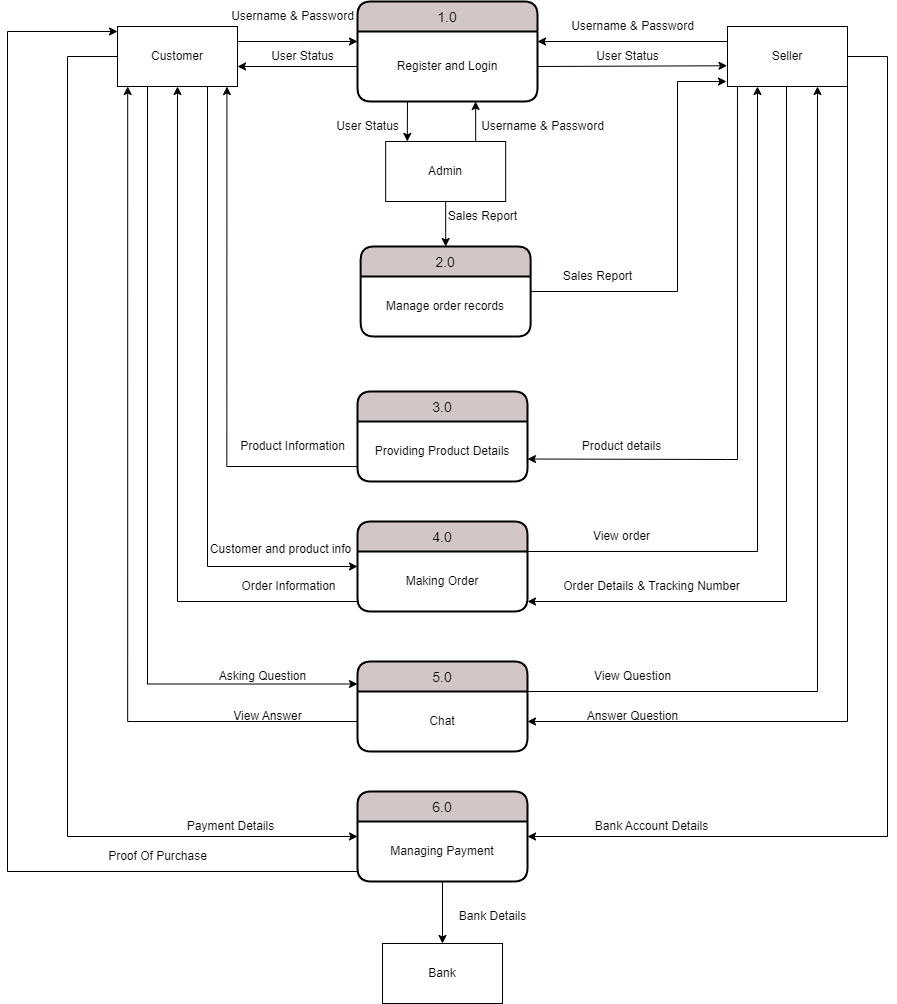

The diagram above was exported from draw.io. Its source (the exported page's mxGraphModel, read from the mxfile embedded in the PNG):
<mxGraphModel dx="6640" dy="1260" grid="1" gridSize="10" guides="1" tooltips="1" connect="1" arrows="1" fold="1" page="1" pageScale="1" pageWidth="850" pageHeight="1100" math="0" shadow="0">
  <root>
    <mxCell id="0" />
    <mxCell id="1" parent="0" />
    <mxCell id="2" value="1.0" style="swimlane;childLayout=stackLayout;horizontal=1;startSize=30;horizontalStack=0;rounded=1;fontSize=14;fontStyle=0;strokeWidth=2;resizeParent=0;resizeLast=1;shadow=0;dashed=0;align=center;fillColor=#D2C6C6;" vertex="1" parent="1">
      <mxGeometry x="-2320" y="260" width="180" height="100" as="geometry" />
    </mxCell>
    <mxCell id="3" style="edgeStyle=orthogonalEdgeStyle;rounded=0;orthogonalLoop=1;jettySize=auto;html=1;exitX=0;exitY=0.5;exitDx=0;exitDy=0;" edge="1" parent="2" source="4">
      <mxGeometry relative="1" as="geometry">
        <mxPoint x="-120" y="65" as="targetPoint" />
      </mxGeometry>
    </mxCell>
    <mxCell id="4" value="Register and Login" style="text;html=1;strokeColor=none;fillColor=none;align=center;verticalAlign=middle;whiteSpace=wrap;rounded=0;" vertex="1" parent="2">
      <mxGeometry y="30" width="180" height="70" as="geometry" />
    </mxCell>
    <mxCell id="5" value="2.0" style="swimlane;childLayout=stackLayout;horizontal=1;startSize=30;horizontalStack=0;rounded=1;fontSize=14;fontStyle=0;strokeWidth=2;resizeParent=0;resizeLast=1;shadow=0;dashed=0;align=center;fillColor=#D2C6C6;" vertex="1" parent="1">
      <mxGeometry x="-2316.8300000000004" y="505" width="170" height="90" as="geometry" />
    </mxCell>
    <mxCell id="6" value="Manage order records" style="text;html=1;strokeColor=none;fillColor=none;align=center;verticalAlign=middle;whiteSpace=wrap;rounded=0;" vertex="1" parent="5">
      <mxGeometry y="30" width="170" height="60" as="geometry" />
    </mxCell>
    <mxCell id="7" value="3.0" style="swimlane;childLayout=stackLayout;horizontal=1;startSize=30;horizontalStack=0;rounded=1;fontSize=14;fontStyle=0;strokeWidth=2;resizeParent=0;resizeLast=1;shadow=0;dashed=0;align=center;fillColor=#D2C6C6;" vertex="1" parent="1">
      <mxGeometry x="-2320.0000000000005" y="650" width="170" height="90" as="geometry" />
    </mxCell>
    <mxCell id="8" value="Providing Product Details" style="text;html=1;strokeColor=none;fillColor=none;align=center;verticalAlign=middle;whiteSpace=wrap;rounded=0;" vertex="1" parent="7">
      <mxGeometry y="30" width="170" height="60" as="geometry" />
    </mxCell>
    <mxCell id="9" style="edgeStyle=orthogonalEdgeStyle;rounded=0;orthogonalLoop=1;jettySize=auto;html=1;exitX=0;exitY=0.75;exitDx=0;exitDy=0;entryX=0.5;entryY=1;entryDx=0;entryDy=0;" edge="1" source="11" target="18" parent="1">
      <mxGeometry relative="1" as="geometry">
        <Array as="points">
          <mxPoint x="-2320" y="860" />
          <mxPoint x="-2500" y="860" />
        </Array>
      </mxGeometry>
    </mxCell>
    <mxCell id="10" value="4.0" style="swimlane;childLayout=stackLayout;horizontal=1;startSize=30;horizontalStack=0;rounded=1;fontSize=14;fontStyle=0;strokeWidth=2;resizeParent=0;resizeLast=1;shadow=0;dashed=0;align=center;fillColor=#D2C6C6;" vertex="1" parent="1">
      <mxGeometry x="-2320.0000000000005" y="780" width="170" height="90" as="geometry" />
    </mxCell>
    <mxCell id="11" value="Making Order" style="text;html=1;strokeColor=none;fillColor=none;align=center;verticalAlign=middle;whiteSpace=wrap;rounded=0;" vertex="1" parent="10">
      <mxGeometry y="30" width="170" height="60" as="geometry" />
    </mxCell>
    <mxCell id="12" value="5.0" style="swimlane;childLayout=stackLayout;horizontal=1;startSize=30;horizontalStack=0;rounded=1;fontSize=14;fontStyle=0;strokeWidth=2;resizeParent=0;resizeLast=1;shadow=0;dashed=0;align=center;fillColor=#D2C6C6;" vertex="1" parent="1">
      <mxGeometry x="-2320.0000000000005" y="920" width="170" height="90" as="geometry" />
    </mxCell>
    <mxCell id="13" value="Chat" style="text;html=1;strokeColor=none;fillColor=none;align=center;verticalAlign=middle;whiteSpace=wrap;rounded=0;fontColor=#000000;" vertex="1" parent="12">
      <mxGeometry y="30" width="170" height="60" as="geometry" />
    </mxCell>
    <mxCell id="14" style="edgeStyle=orthogonalEdgeStyle;rounded=0;orthogonalLoop=1;jettySize=auto;html=1;exitX=1;exitY=0.25;exitDx=0;exitDy=0;" edge="1" source="18" parent="1">
      <mxGeometry relative="1" as="geometry">
        <mxPoint x="-2320" y="300" as="targetPoint" />
      </mxGeometry>
    </mxCell>
    <mxCell id="15" style="edgeStyle=orthogonalEdgeStyle;rounded=0;orthogonalLoop=1;jettySize=auto;html=1;exitX=0.25;exitY=1;exitDx=0;exitDy=0;entryX=0;entryY=0.25;entryDx=0;entryDy=0;" edge="1" source="18" target="12" parent="1">
      <mxGeometry relative="1" as="geometry" />
    </mxCell>
    <mxCell id="16" style="edgeStyle=orthogonalEdgeStyle;rounded=0;orthogonalLoop=1;jettySize=auto;html=1;exitX=0;exitY=0.5;exitDx=0;exitDy=0;entryX=0;entryY=0.25;entryDx=0;entryDy=0;" edge="1" source="18" target="30" parent="1">
      <mxGeometry relative="1" as="geometry">
        <Array as="points">
          <mxPoint x="-2610" y="315" />
          <mxPoint x="-2610" y="1095" />
        </Array>
      </mxGeometry>
    </mxCell>
    <mxCell id="17" style="edgeStyle=orthogonalEdgeStyle;rounded=0;orthogonalLoop=1;jettySize=auto;html=1;exitX=0.75;exitY=1;exitDx=0;exitDy=0;entryX=0;entryY=0.25;entryDx=0;entryDy=0;" edge="1" source="18" target="11" parent="1">
      <mxGeometry relative="1" as="geometry" />
    </mxCell>
    <mxCell id="18" value="Customer" style="rounded=0;whiteSpace=wrap;html=1;" vertex="1" parent="1">
      <mxGeometry x="-2560" y="285" width="120" height="60" as="geometry" />
    </mxCell>
    <mxCell id="19" style="edgeStyle=orthogonalEdgeStyle;rounded=0;orthogonalLoop=1;jettySize=auto;html=1;exitX=0;exitY=0.25;exitDx=0;exitDy=0;" edge="1" source="24" parent="1">
      <mxGeometry relative="1" as="geometry">
        <mxPoint x="-2140" y="300" as="targetPoint" />
      </mxGeometry>
    </mxCell>
    <mxCell id="20" style="edgeStyle=orthogonalEdgeStyle;rounded=0;orthogonalLoop=1;jettySize=auto;html=1;exitX=0.083;exitY=1.01;exitDx=0;exitDy=0;entryX=1;entryY=0.75;entryDx=0;entryDy=0;exitPerimeter=0;" edge="1" source="24" target="7" parent="1">
      <mxGeometry relative="1" as="geometry">
        <mxPoint x="-2150" y="670" as="targetPoint" />
        <Array as="points">
          <mxPoint x="-1940" y="718" />
          <mxPoint x="-1950" y="718" />
        </Array>
      </mxGeometry>
    </mxCell>
    <mxCell id="21" style="edgeStyle=orthogonalEdgeStyle;rounded=0;orthogonalLoop=1;jettySize=auto;html=1;exitX=0.5;exitY=1;exitDx=0;exitDy=0;" edge="1" parent="1">
      <mxGeometry relative="1" as="geometry">
        <mxPoint x="-1891" y="335" as="sourcePoint" />
        <mxPoint x="-2151" y="860" as="targetPoint" />
        <Array as="points">
          <mxPoint x="-1891" y="860" />
          <mxPoint x="-2150" y="860" />
        </Array>
      </mxGeometry>
    </mxCell>
    <mxCell id="22" style="edgeStyle=orthogonalEdgeStyle;rounded=0;orthogonalLoop=1;jettySize=auto;html=1;exitX=1;exitY=1;exitDx=0;exitDy=0;entryX=1;entryY=0.5;entryDx=0;entryDy=0;" edge="1" source="24" target="13" parent="1">
      <mxGeometry relative="1" as="geometry" />
    </mxCell>
    <mxCell id="23" style="edgeStyle=orthogonalEdgeStyle;rounded=0;orthogonalLoop=1;jettySize=auto;html=1;exitX=1;exitY=0.5;exitDx=0;exitDy=0;entryX=1;entryY=0.25;entryDx=0;entryDy=0;" edge="1" source="24" target="30" parent="1">
      <mxGeometry relative="1" as="geometry">
        <Array as="points">
          <mxPoint x="-1790" y="315" />
          <mxPoint x="-1790" y="1095" />
        </Array>
      </mxGeometry>
    </mxCell>
    <mxCell id="24" value="Seller" style="rounded=0;whiteSpace=wrap;html=1;" vertex="1" parent="1">
      <mxGeometry x="-1950" y="285" width="120" height="60" as="geometry" />
    </mxCell>
    <mxCell id="25" style="edgeStyle=orthogonalEdgeStyle;rounded=0;orthogonalLoop=1;jettySize=auto;html=1;exitX=0.75;exitY=0;exitDx=0;exitDy=0;entryX=0.656;entryY=1;entryDx=0;entryDy=0;entryPerimeter=0;" edge="1" source="27" target="4" parent="1">
      <mxGeometry relative="1" as="geometry" />
    </mxCell>
    <mxCell id="26" style="edgeStyle=orthogonalEdgeStyle;rounded=0;orthogonalLoop=1;jettySize=auto;html=1;exitX=0.5;exitY=1;exitDx=0;exitDy=0;entryX=0.5;entryY=0;entryDx=0;entryDy=0;" edge="1" source="27" target="5" parent="1">
      <mxGeometry relative="1" as="geometry" />
    </mxCell>
    <mxCell id="27" value="Admin" style="rounded=0;whiteSpace=wrap;html=1;" vertex="1" parent="1">
      <mxGeometry x="-2291.8300000000004" y="400" width="120" height="60" as="geometry" />
    </mxCell>
    <mxCell id="28" style="edgeStyle=orthogonalEdgeStyle;rounded=0;orthogonalLoop=1;jettySize=auto;html=1;entryX=0.18;entryY=-0.001;entryDx=0;entryDy=0;entryPerimeter=0;" edge="1" target="27" parent="1">
      <mxGeometry relative="1" as="geometry">
        <mxPoint x="-2270" y="360" as="sourcePoint" />
      </mxGeometry>
    </mxCell>
    <mxCell id="29" value="6.0" style="swimlane;childLayout=stackLayout;horizontal=1;startSize=30;horizontalStack=0;rounded=1;fontSize=14;fontStyle=0;strokeWidth=2;resizeParent=0;resizeLast=1;shadow=0;dashed=0;align=center;fillColor=#D2C6C6;" vertex="1" parent="1">
      <mxGeometry x="-2320.0000000000005" y="1050" width="170" height="90" as="geometry" />
    </mxCell>
    <mxCell id="30" value="Managing Payment" style="text;html=1;strokeColor=none;fillColor=none;align=center;verticalAlign=middle;whiteSpace=wrap;rounded=0;fontColor=#000000;" vertex="1" parent="29">
      <mxGeometry y="30" width="170" height="60" as="geometry" />
    </mxCell>
    <mxCell id="31" value="Bank" style="rounded=0;whiteSpace=wrap;html=1;" vertex="1" parent="1">
      <mxGeometry x="-2295" y="1202" width="120" height="60" as="geometry" />
    </mxCell>
    <mxCell id="32" style="edgeStyle=orthogonalEdgeStyle;rounded=0;orthogonalLoop=1;jettySize=auto;html=1;exitX=1;exitY=0;exitDx=0;exitDy=0;entryX=0.75;entryY=1;entryDx=0;entryDy=0;" edge="1" source="13" target="24" parent="1">
      <mxGeometry relative="1" as="geometry">
        <Array as="points">
          <mxPoint x="-1860" y="950" />
        </Array>
      </mxGeometry>
    </mxCell>
    <mxCell id="33" style="edgeStyle=orthogonalEdgeStyle;rounded=0;orthogonalLoop=1;jettySize=auto;html=1;exitX=0;exitY=0.5;exitDx=0;exitDy=0;entryX=0.085;entryY=1;entryDx=0;entryDy=0;entryPerimeter=0;" edge="1" source="13" target="18" parent="1">
      <mxGeometry relative="1" as="geometry" />
    </mxCell>
    <mxCell id="34" style="edgeStyle=orthogonalEdgeStyle;rounded=0;orthogonalLoop=1;jettySize=auto;html=1;exitX=1;exitY=0.25;exitDx=0;exitDy=0;" edge="1" source="6" parent="1">
      <mxGeometry relative="1" as="geometry">
        <mxPoint x="-1951" y="340" as="targetPoint" />
        <Array as="points">
          <mxPoint x="-2000" y="550" />
          <mxPoint x="-2000" y="340" />
          <mxPoint x="-1951" y="340" />
        </Array>
      </mxGeometry>
    </mxCell>
    <mxCell id="35" style="edgeStyle=orthogonalEdgeStyle;rounded=0;orthogonalLoop=1;jettySize=auto;html=1;exitX=0;exitY=1;exitDx=0;exitDy=0;entryX=0;entryY=0.25;entryDx=0;entryDy=0;" edge="1" parent="1">
      <mxGeometry relative="1" as="geometry">
        <Array as="points">
          <mxPoint x="-2670" y="1130" />
          <mxPoint x="-2670" y="290" />
        </Array>
        <mxPoint x="-2320.0000000000005" y="1130" as="sourcePoint" />
        <mxPoint x="-2560" y="290" as="targetPoint" />
      </mxGeometry>
    </mxCell>
    <mxCell id="36" style="edgeStyle=orthogonalEdgeStyle;rounded=0;orthogonalLoop=1;jettySize=auto;html=1;exitX=0.5;exitY=1;exitDx=0;exitDy=0;" edge="1" source="30" target="31" parent="1">
      <mxGeometry relative="1" as="geometry" />
    </mxCell>
    <mxCell id="37" value="Username &amp;amp; Password&lt;br&gt;" style="text;html=1;align=center;verticalAlign=middle;resizable=0;points=[];autosize=1;strokeColor=none;fillColor=none;" vertex="1" parent="1">
      <mxGeometry x="-2460" y="260" width="150" height="30" as="geometry" />
    </mxCell>
    <mxCell id="38" value="Username &amp;amp; Password&lt;br&gt;" style="text;html=1;align=center;verticalAlign=middle;resizable=0;points=[];autosize=1;strokeColor=none;fillColor=none;" vertex="1" parent="1">
      <mxGeometry x="-2120" y="270" width="150" height="30" as="geometry" />
    </mxCell>
    <mxCell id="39" value="User Status" style="text;html=1;align=center;verticalAlign=middle;resizable=0;points=[];autosize=1;strokeColor=none;fillColor=none;" vertex="1" parent="1">
      <mxGeometry x="-2420" y="300" width="90" height="30" as="geometry" />
    </mxCell>
    <mxCell id="40" value="User Status" style="text;html=1;align=center;verticalAlign=middle;resizable=0;points=[];autosize=1;strokeColor=none;fillColor=none;" vertex="1" parent="1">
      <mxGeometry x="-2095" y="300" width="90" height="30" as="geometry" />
    </mxCell>
    <mxCell id="41" value="User Status" style="text;html=1;align=center;verticalAlign=middle;resizable=0;points=[];autosize=1;strokeColor=none;fillColor=none;" vertex="1" parent="1">
      <mxGeometry x="-2355" y="370" width="90" height="30" as="geometry" />
    </mxCell>
    <mxCell id="42" value="Username &amp;amp; Password&lt;br&gt;" style="text;html=1;align=center;verticalAlign=middle;resizable=0;points=[];autosize=1;strokeColor=none;fillColor=none;" vertex="1" parent="1">
      <mxGeometry x="-2210" y="370" width="150" height="30" as="geometry" />
    </mxCell>
    <mxCell id="43" style="rounded=0;orthogonalLoop=1;jettySize=auto;html=1;exitX=1;exitY=0.5;exitDx=0;exitDy=0;entryX=-0.004;entryY=0.654;entryDx=0;entryDy=0;entryPerimeter=0;" edge="1" source="4" target="24" parent="1">
      <mxGeometry relative="1" as="geometry">
        <mxPoint x="-2020" y="325" as="targetPoint" />
      </mxGeometry>
    </mxCell>
    <mxCell id="44" value="Sales Report" style="text;html=1;align=center;verticalAlign=middle;resizable=0;points=[];autosize=1;strokeColor=none;fillColor=none;" vertex="1" parent="1">
      <mxGeometry x="-2240" y="460" width="90" height="30" as="geometry" />
    </mxCell>
    <mxCell id="45" value="Sales Report" style="text;html=1;align=center;verticalAlign=middle;resizable=0;points=[];autosize=1;strokeColor=none;fillColor=none;" vertex="1" parent="1">
      <mxGeometry x="-2125" y="520" width="90" height="30" as="geometry" />
    </mxCell>
    <mxCell id="46" value="Product Information" style="text;html=1;align=center;verticalAlign=middle;resizable=0;points=[];autosize=1;strokeColor=none;fillColor=none;" vertex="1" parent="1">
      <mxGeometry x="-2450" y="690" width="130" height="30" as="geometry" />
    </mxCell>
    <mxCell id="47" value="Product details" style="text;html=1;align=center;verticalAlign=middle;resizable=0;points=[];autosize=1;strokeColor=none;fillColor=none;" vertex="1" parent="1">
      <mxGeometry x="-2106.25" y="690" width="100" height="30" as="geometry" />
    </mxCell>
    <mxCell id="48" value="Order Details &amp;amp; Tracking Number" style="text;html=1;align=center;verticalAlign=middle;resizable=0;points=[];autosize=1;strokeColor=none;fillColor=none;" vertex="1" parent="1">
      <mxGeometry x="-2126.25" y="830" width="200" height="30" as="geometry" />
    </mxCell>
    <mxCell id="49" value="Order Information" style="text;html=1;align=center;verticalAlign=middle;resizable=0;points=[];autosize=1;strokeColor=none;fillColor=none;" vertex="1" parent="1">
      <mxGeometry x="-2449" y="830" width="120" height="30" as="geometry" />
    </mxCell>
    <mxCell id="50" value="Asking Question" style="text;html=1;align=center;verticalAlign=middle;resizable=0;points=[];autosize=1;strokeColor=none;fillColor=none;" vertex="1" parent="1">
      <mxGeometry x="-2470" y="920" width="110" height="30" as="geometry" />
    </mxCell>
    <mxCell id="51" value="View Question" style="text;html=1;align=center;verticalAlign=middle;resizable=0;points=[];autosize=1;strokeColor=none;fillColor=none;" vertex="1" parent="1">
      <mxGeometry x="-2095" y="920" width="100" height="30" as="geometry" />
    </mxCell>
    <mxCell id="52" value="Answer Question" style="text;html=1;align=center;verticalAlign=middle;resizable=0;points=[];autosize=1;strokeColor=none;fillColor=none;" vertex="1" parent="1">
      <mxGeometry x="-2100" y="960" width="110" height="30" as="geometry" />
    </mxCell>
    <mxCell id="53" value="View Answer" style="text;html=1;align=center;verticalAlign=middle;resizable=0;points=[];autosize=1;strokeColor=none;fillColor=none;" vertex="1" parent="1">
      <mxGeometry x="-2455" y="960" width="90" height="30" as="geometry" />
    </mxCell>
    <mxCell id="54" value="Payment Details" style="text;html=1;align=center;verticalAlign=middle;resizable=0;points=[];autosize=1;strokeColor=none;fillColor=none;" vertex="1" parent="1">
      <mxGeometry x="-2502.5" y="1070" width="110" height="30" as="geometry" />
    </mxCell>
    <mxCell id="55" value="Proof Of Purchase" style="text;html=1;align=center;verticalAlign=middle;resizable=0;points=[];autosize=1;strokeColor=none;fillColor=none;" vertex="1" parent="1">
      <mxGeometry x="-2580" y="1100" width="120" height="30" as="geometry" />
    </mxCell>
    <mxCell id="56" value="Bank Account Details" style="text;html=1;align=center;verticalAlign=middle;resizable=0;points=[];autosize=1;strokeColor=none;fillColor=none;" vertex="1" parent="1">
      <mxGeometry x="-2096.25" y="1070" width="140" height="30" as="geometry" />
    </mxCell>
    <mxCell id="57" value="Bank Details" style="text;html=1;align=center;verticalAlign=middle;resizable=0;points=[];autosize=1;strokeColor=none;fillColor=none;" vertex="1" parent="1">
      <mxGeometry x="-2230" y="1160" width="90" height="30" as="geometry" />
    </mxCell>
    <mxCell id="58" value="Customer and product info" style="text;html=1;align=center;verticalAlign=middle;resizable=0;points=[];autosize=1;strokeColor=none;fillColor=none;" vertex="1" parent="1">
      <mxGeometry x="-2476.83" y="792.5" width="160" height="30" as="geometry" />
    </mxCell>
    <mxCell id="59" value="View order" style="text;html=1;align=center;verticalAlign=middle;resizable=0;points=[];autosize=1;strokeColor=none;fillColor=none;" vertex="1" parent="1">
      <mxGeometry x="-2096.25" y="780" width="80" height="30" as="geometry" />
    </mxCell>
    <mxCell id="60" style="edgeStyle=orthogonalEdgeStyle;rounded=0;orthogonalLoop=1;jettySize=auto;html=1;exitX=1;exitY=0;exitDx=0;exitDy=0;entryX=0.25;entryY=1;entryDx=0;entryDy=0;" edge="1" source="11" target="24" parent="1">
      <mxGeometry relative="1" as="geometry">
        <mxPoint x="-1920" y="350" as="targetPoint" />
        <Array as="points">
          <mxPoint x="-1920.0000000000005" y="810" />
        </Array>
      </mxGeometry>
    </mxCell>
    <mxCell id="61" style="edgeStyle=orthogonalEdgeStyle;rounded=0;orthogonalLoop=1;jettySize=auto;html=1;exitX=0;exitY=0.75;exitDx=0;exitDy=0;entryX=0.912;entryY=1.001;entryDx=0;entryDy=0;entryPerimeter=0;" edge="1" source="8" target="18" parent="1">
      <mxGeometry relative="1" as="geometry" />
    </mxCell>
  </root>
</mxGraphModel>